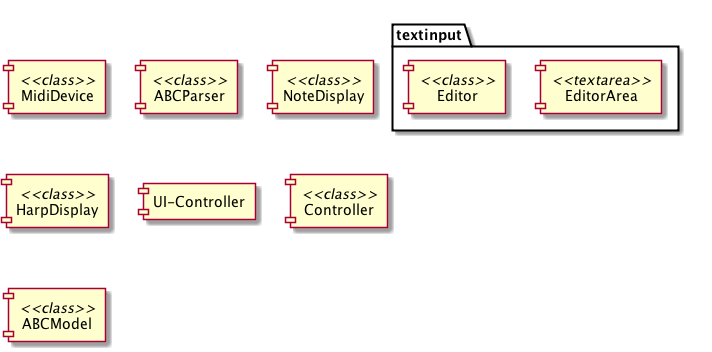

The diagram above was rendered by PlantUML. Its source (embedded in the PNG):
@startuml ../ZGEN_uml/zn_komponenten.png

package textinput {
[EditorArea] <<textarea>>
[Editor] <<class>>
}

[MidiDevice] <<class>>

[ABCParser] <<class>>

[NoteDisplay] <<class>>

[HarpDisplay] <<class>>

[UI-Controller]

[Controller] <<class>>

[ABCModel] <<class>>



@enduml